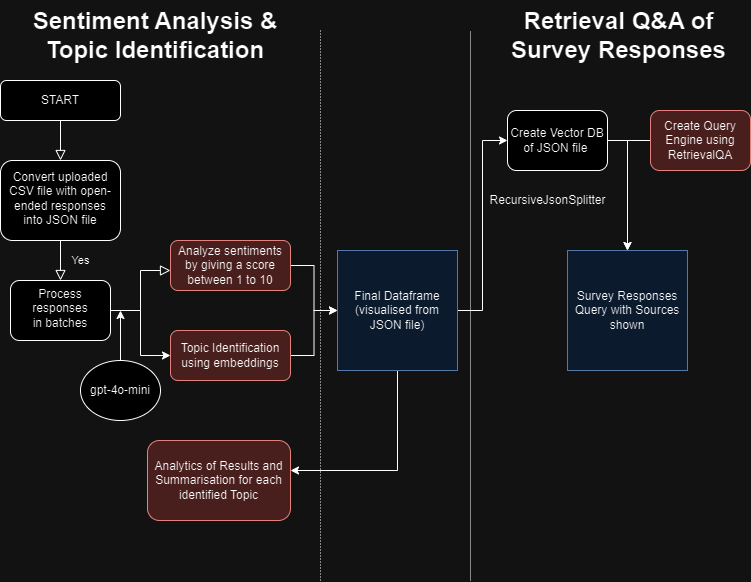

The diagram above was exported from draw.io. Its source (the exported page's mxGraphModel, read from the mxfile embedded in the PNG):
<mxGraphModel dx="1180" dy="643" grid="1" gridSize="10" guides="1" tooltips="1" connect="1" arrows="1" fold="1" page="1" pageScale="1" pageWidth="827" pageHeight="1169" math="0" shadow="0">
  <root>
    <mxCell id="WIyWlLk6GJQsqaUBKTNV-0" />
    <mxCell id="WIyWlLk6GJQsqaUBKTNV-1" parent="WIyWlLk6GJQsqaUBKTNV-0" />
    <mxCell id="WIyWlLk6GJQsqaUBKTNV-2" value="" style="rounded=0;html=1;jettySize=auto;orthogonalLoop=1;fontSize=11;endArrow=block;endFill=0;endSize=8;strokeWidth=1;shadow=0;labelBackgroundColor=none;edgeStyle=orthogonalEdgeStyle;" parent="WIyWlLk6GJQsqaUBKTNV-1" source="WIyWlLk6GJQsqaUBKTNV-3" target="WIyWlLk6GJQsqaUBKTNV-6" edge="1">
      <mxGeometry relative="1" as="geometry" />
    </mxCell>
    <mxCell id="WIyWlLk6GJQsqaUBKTNV-3" value="START" style="rounded=1;whiteSpace=wrap;html=1;fontSize=12;glass=0;strokeWidth=1;shadow=0;" parent="WIyWlLk6GJQsqaUBKTNV-1" vertex="1">
      <mxGeometry x="43" y="110" width="120" height="40" as="geometry" />
    </mxCell>
    <mxCell id="WIyWlLk6GJQsqaUBKTNV-4" value="Yes" style="rounded=0;html=1;jettySize=auto;orthogonalLoop=1;fontSize=11;endArrow=block;endFill=0;endSize=8;strokeWidth=1;shadow=0;labelBackgroundColor=none;edgeStyle=orthogonalEdgeStyle;" parent="WIyWlLk6GJQsqaUBKTNV-1" source="WIyWlLk6GJQsqaUBKTNV-6" target="WIyWlLk6GJQsqaUBKTNV-10" edge="1">
      <mxGeometry y="20" relative="1" as="geometry">
        <mxPoint as="offset" />
      </mxGeometry>
    </mxCell>
    <mxCell id="WIyWlLk6GJQsqaUBKTNV-6" value="Convert uploaded CSV file with open-ended responses into JSON file" style="rounded=1;whiteSpace=wrap;html=1;shadow=0;fontFamily=Helvetica;fontSize=12;align=center;strokeWidth=1;spacing=6;spacingTop=-4;perimeter=rectanglePerimeter;" parent="WIyWlLk6GJQsqaUBKTNV-1" vertex="1">
      <mxGeometry x="43" y="190" width="120" height="80" as="geometry" />
    </mxCell>
    <mxCell id="WIyWlLk6GJQsqaUBKTNV-9" value="" style="edgeStyle=orthogonalEdgeStyle;rounded=0;html=1;jettySize=auto;orthogonalLoop=1;fontSize=11;endArrow=block;endFill=0;endSize=8;strokeWidth=1;shadow=0;labelBackgroundColor=none;" parent="WIyWlLk6GJQsqaUBKTNV-1" source="WIyWlLk6GJQsqaUBKTNV-10" target="WIyWlLk6GJQsqaUBKTNV-12" edge="1">
      <mxGeometry y="10" relative="1" as="geometry">
        <mxPoint as="offset" />
        <Array as="points">
          <mxPoint x="183" y="340" />
          <mxPoint x="183" y="300" />
        </Array>
      </mxGeometry>
    </mxCell>
    <mxCell id="kLibBuWc9EndCYSOHrYT-10" style="edgeStyle=orthogonalEdgeStyle;rounded=0;orthogonalLoop=1;jettySize=auto;html=1;entryX=0;entryY=0.5;entryDx=0;entryDy=0;" edge="1" parent="WIyWlLk6GJQsqaUBKTNV-1" source="WIyWlLk6GJQsqaUBKTNV-10" target="kLibBuWc9EndCYSOHrYT-9">
      <mxGeometry relative="1" as="geometry" />
    </mxCell>
    <mxCell id="WIyWlLk6GJQsqaUBKTNV-10" value="Process responses&lt;div&gt;in batches&lt;/div&gt;" style="rounded=1;whiteSpace=wrap;html=1;shadow=0;fontFamily=Helvetica;fontSize=12;align=center;strokeWidth=1;spacing=6;spacingTop=-4;" parent="WIyWlLk6GJQsqaUBKTNV-1" vertex="1">
      <mxGeometry x="53" y="310" width="100" height="60" as="geometry" />
    </mxCell>
    <mxCell id="kLibBuWc9EndCYSOHrYT-13" style="edgeStyle=orthogonalEdgeStyle;rounded=0;orthogonalLoop=1;jettySize=auto;html=1;" edge="1" parent="WIyWlLk6GJQsqaUBKTNV-1" source="WIyWlLk6GJQsqaUBKTNV-12" target="kLibBuWc9EndCYSOHrYT-12">
      <mxGeometry relative="1" as="geometry" />
    </mxCell>
    <mxCell id="WIyWlLk6GJQsqaUBKTNV-12" value="Analyze sentiments by giving a score between 1 to 10" style="rounded=1;whiteSpace=wrap;html=1;fontSize=12;glass=0;strokeWidth=1;shadow=0;fillColor=#f8cecc;strokeColor=#b85450;" parent="WIyWlLk6GJQsqaUBKTNV-1" vertex="1">
      <mxGeometry x="213" y="270" width="120" height="50" as="geometry" />
    </mxCell>
    <mxCell id="kLibBuWc9EndCYSOHrYT-15" style="edgeStyle=orthogonalEdgeStyle;rounded=0;orthogonalLoop=1;jettySize=auto;html=1;entryX=0;entryY=0.5;entryDx=0;entryDy=0;" edge="1" parent="WIyWlLk6GJQsqaUBKTNV-1" source="kLibBuWc9EndCYSOHrYT-9" target="kLibBuWc9EndCYSOHrYT-12">
      <mxGeometry relative="1" as="geometry" />
    </mxCell>
    <mxCell id="kLibBuWc9EndCYSOHrYT-9" value="Topic Identification using embeddings" style="rounded=1;whiteSpace=wrap;html=1;fontSize=12;glass=0;strokeWidth=1;shadow=0;fillColor=#f8cecc;strokeColor=#b85450;" vertex="1" parent="WIyWlLk6GJQsqaUBKTNV-1">
      <mxGeometry x="213" y="360" width="120" height="50" as="geometry" />
    </mxCell>
    <mxCell id="kLibBuWc9EndCYSOHrYT-23" style="edgeStyle=orthogonalEdgeStyle;rounded=0;orthogonalLoop=1;jettySize=auto;html=1;entryX=0;entryY=0.5;entryDx=0;entryDy=0;" edge="1" parent="WIyWlLk6GJQsqaUBKTNV-1" source="kLibBuWc9EndCYSOHrYT-12" target="kLibBuWc9EndCYSOHrYT-22">
      <mxGeometry relative="1" as="geometry" />
    </mxCell>
    <mxCell id="kLibBuWc9EndCYSOHrYT-34" value="" style="edgeStyle=orthogonalEdgeStyle;rounded=0;orthogonalLoop=1;jettySize=auto;html=1;" edge="1" parent="WIyWlLk6GJQsqaUBKTNV-1" source="kLibBuWc9EndCYSOHrYT-12" target="kLibBuWc9EndCYSOHrYT-33">
      <mxGeometry relative="1" as="geometry">
        <Array as="points">
          <mxPoint x="440" y="500" />
        </Array>
      </mxGeometry>
    </mxCell>
    <mxCell id="kLibBuWc9EndCYSOHrYT-12" value="Final Dataframe&lt;div&gt;(visualised from JSON file)&lt;/div&gt;" style="rectangle&#10;;whiteSpace=wrap;html=1;fillColor=#dae8fc;strokeColor=#6c8ebf;" vertex="1" parent="WIyWlLk6GJQsqaUBKTNV-1">
      <mxGeometry x="380" y="280" width="120" height="120" as="geometry" />
    </mxCell>
    <mxCell id="kLibBuWc9EndCYSOHrYT-16" value="" style="endArrow=none;dashed=1;html=1;rounded=0;dashPattern=1 2;" edge="1" parent="WIyWlLk6GJQsqaUBKTNV-1">
      <mxGeometry width="50" height="50" relative="1" as="geometry">
        <mxPoint x="363" y="610" as="sourcePoint" />
        <mxPoint x="363" y="60" as="targetPoint" />
      </mxGeometry>
    </mxCell>
    <mxCell id="kLibBuWc9EndCYSOHrYT-18" style="edgeStyle=orthogonalEdgeStyle;rounded=0;orthogonalLoop=1;jettySize=auto;html=1;" edge="1" parent="WIyWlLk6GJQsqaUBKTNV-1" source="kLibBuWc9EndCYSOHrYT-17">
      <mxGeometry relative="1" as="geometry">
        <mxPoint x="163" y="340" as="targetPoint" />
      </mxGeometry>
    </mxCell>
    <mxCell id="kLibBuWc9EndCYSOHrYT-17" value="gpt-4o-mini" style="ellipse;whiteSpace=wrap;html=1;" vertex="1" parent="WIyWlLk6GJQsqaUBKTNV-1">
      <mxGeometry x="123" y="390" width="80" height="60" as="geometry" />
    </mxCell>
    <mxCell id="kLibBuWc9EndCYSOHrYT-19" value="" style="endArrow=none;dashed=1;html=1;rounded=0;dashPattern=1 1;" edge="1" parent="WIyWlLk6GJQsqaUBKTNV-1">
      <mxGeometry width="50" height="50" relative="1" as="geometry">
        <mxPoint x="513" y="610" as="sourcePoint" />
        <mxPoint x="513" y="60" as="targetPoint" />
      </mxGeometry>
    </mxCell>
    <mxCell id="kLibBuWc9EndCYSOHrYT-20" value="&lt;h1 style=&quot;margin-top: 0px;&quot;&gt;&lt;span style=&quot;background-color: initial;&quot;&gt;Sentiment Analysis &amp;amp; Topic Identification&lt;/span&gt;&lt;br&gt;&lt;/h1&gt;" style="text;html=1;whiteSpace=wrap;overflow=hidden;rounded=0;align=center;" vertex="1" parent="WIyWlLk6GJQsqaUBKTNV-1">
      <mxGeometry x="43" y="30" width="310" height="70" as="geometry" />
    </mxCell>
    <mxCell id="kLibBuWc9EndCYSOHrYT-21" value="&lt;h1 style=&quot;margin-top: 0px;&quot;&gt;Retrieval Q&amp;amp;A of Survey Responses&lt;/h1&gt;" style="text;html=1;whiteSpace=wrap;overflow=hidden;rounded=0;align=center;" vertex="1" parent="WIyWlLk6GJQsqaUBKTNV-1">
      <mxGeometry x="530" y="30" width="263" height="70" as="geometry" />
    </mxCell>
    <mxCell id="kLibBuWc9EndCYSOHrYT-32" value="" style="edgeStyle=orthogonalEdgeStyle;rounded=0;orthogonalLoop=1;jettySize=auto;html=1;exitX=1;exitY=0.5;exitDx=0;exitDy=0;" edge="1" parent="WIyWlLk6GJQsqaUBKTNV-1" source="kLibBuWc9EndCYSOHrYT-22" target="kLibBuWc9EndCYSOHrYT-27">
      <mxGeometry relative="1" as="geometry" />
    </mxCell>
    <mxCell id="kLibBuWc9EndCYSOHrYT-22" value="Create Vector DB of JSON file&amp;nbsp;" style="rounded=1;whiteSpace=wrap;html=1;" vertex="1" parent="WIyWlLk6GJQsqaUBKTNV-1">
      <mxGeometry x="550" y="140" width="100" height="60" as="geometry" />
    </mxCell>
    <mxCell id="kLibBuWc9EndCYSOHrYT-25" value="RecursiveJsonSplitter" style="text;html=1;align=center;verticalAlign=middle;resizable=1;points=[];autosize=1;strokeColor=none;fillColor=none;metaEdit=0;movable=1;rotatable=1;deletable=1;editable=1;locked=0;connectable=1;fontSize=12;" vertex="1" parent="WIyWlLk6GJQsqaUBKTNV-1">
      <mxGeometry x="520" y="215" width="140" height="30" as="geometry" />
    </mxCell>
    <mxCell id="kLibBuWc9EndCYSOHrYT-31" style="edgeStyle=orthogonalEdgeStyle;rounded=0;orthogonalLoop=1;jettySize=auto;html=1;entryX=0.5;entryY=0;entryDx=0;entryDy=0;exitX=0;exitY=0.5;exitDx=0;exitDy=0;" edge="1" parent="WIyWlLk6GJQsqaUBKTNV-1" source="kLibBuWc9EndCYSOHrYT-26" target="kLibBuWc9EndCYSOHrYT-27">
      <mxGeometry relative="1" as="geometry" />
    </mxCell>
    <mxCell id="kLibBuWc9EndCYSOHrYT-26" value="Create Query Engine using RetrievalQA" style="rounded=1;whiteSpace=wrap;html=1;fontSize=12;glass=0;strokeWidth=1;shadow=0;fillColor=#f8cecc;strokeColor=#b85450;" vertex="1" parent="WIyWlLk6GJQsqaUBKTNV-1">
      <mxGeometry x="693" y="140" width="100" height="60" as="geometry" />
    </mxCell>
    <mxCell id="kLibBuWc9EndCYSOHrYT-27" value="Survey Responses Query with Sources shown" style="rectangle;whiteSpace=wrap;html=1;fillColor=#dae8fc;strokeColor=#6c8ebf;" vertex="1" parent="WIyWlLk6GJQsqaUBKTNV-1">
      <mxGeometry x="610" y="280" width="120" height="120" as="geometry" />
    </mxCell>
    <mxCell id="kLibBuWc9EndCYSOHrYT-33" value="Analytics of Results and Summarisation for each identified Topic" style="rounded=1;whiteSpace=wrap;html=1;fillColor=#f8cecc;strokeColor=#b85450;" vertex="1" parent="WIyWlLk6GJQsqaUBKTNV-1">
      <mxGeometry x="190" y="470" width="143" height="80" as="geometry" />
    </mxCell>
  </root>
</mxGraphModel>